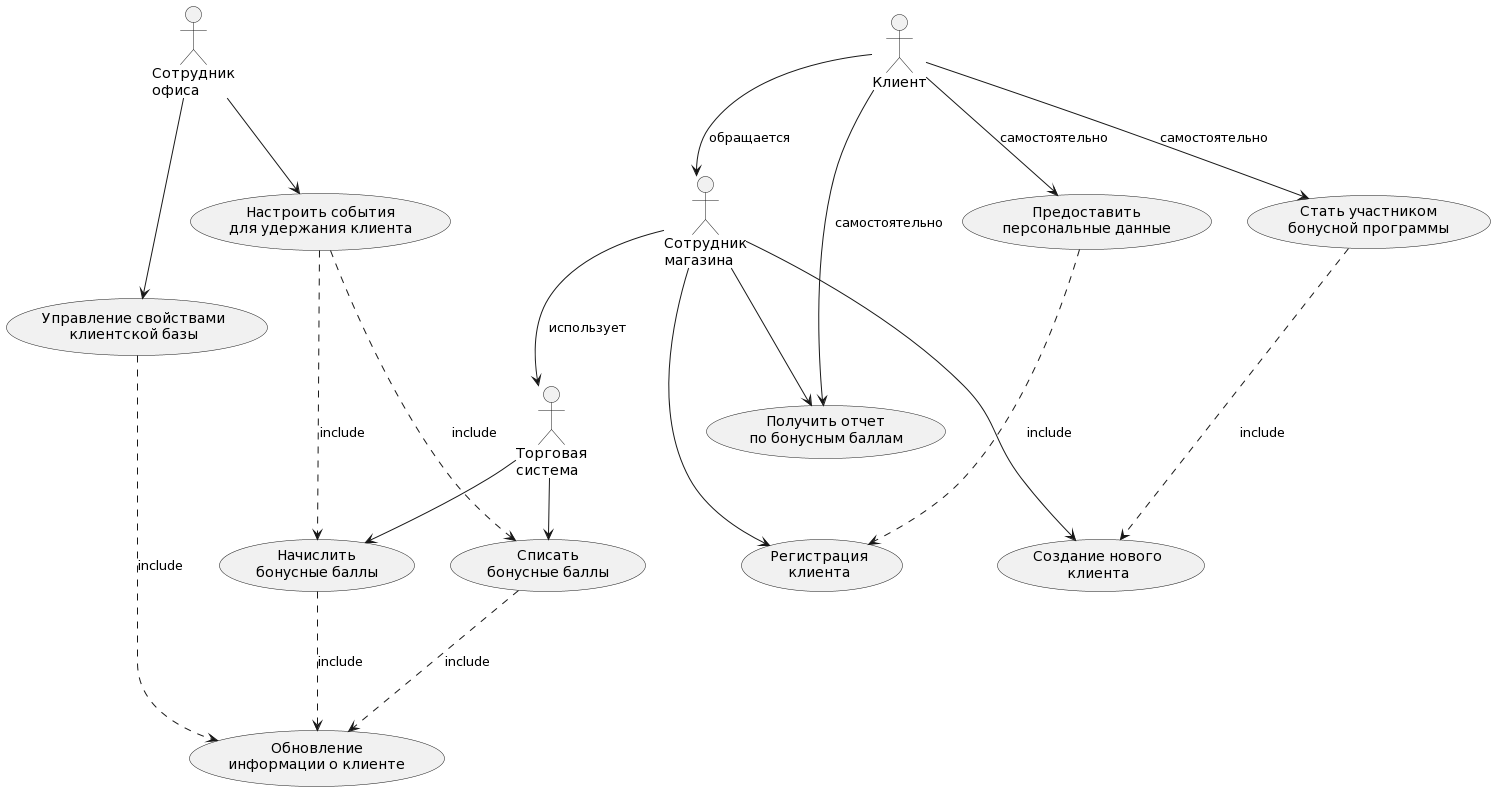

The diagram above was rendered by PlantUML. Its source (embedded in the PNG):
@startuml
actor "Клиент" as client
actor "Сотрудник\nмагазина" as store_employee
actor "Сотрудник\nофиса" as office_employee
actor "Торговая\nсистема" as trade_system
usecase "Стать участником\nбонусной программы" as self_init
usecase "Предоставить\nперсональные данные" as self_register
usecase "Создание нового\nклиента" as client_init
usecase "Регистрация\nклиента" as client_register
usecase "Получить отчет\nпо бонусным баллам" as bonus_report
usecase "Начислить\nбонусные баллы" as accrue_bonuses
usecase "Списать\nбонусные баллы" as use_bonuses
usecase "Настроить события\nдля удержания клиента" as set_events
usecase "Управление свойствами\nклиентской базы" as client_update
usecase "Обновление\nинформации о клиенте" as client_categorization
client --> self_init : самостоятельно
client --> self_register : самостоятельно
client --> bonus_report : самостоятельно
client --> store_employee : обращается
self_init ...> client_init : include
self_register ...> client_register : include
store_employee --> client_init
store_employee --> client_register
store_employee --> bonus_report
store_employee --> trade_system : использует
trade_system --> accrue_bonuses
trade_system --> use_bonuses
office_employee --> set_events
office_employee --> client_update
set_events ...> accrue_bonuses : include
set_events ...> use_bonuses : include
client_update ...> client_categorization : include
accrue_bonuses ...> client_categorization : include
use_bonuses ...> client_categorization : include
@enduml